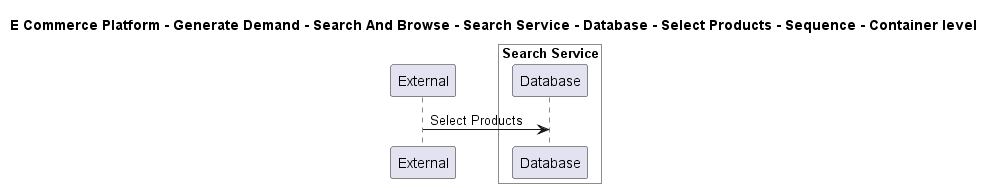

The diagram above was rendered by PlantUML. Its source (embedded in the PNG):
@startuml

title E Commerce Platform - Generate Demand - Search And Browse - Search Service - Database - Select Products - Sequence - Container level

participant "External" as C4InterFlow.SoftwareSystems.ExternalSystem

box "Search Service" #White
    participant "Database" as ECommercePlatform.GenerateDemand.SearchAndBrowse.SoftwareSystems.SearchService.Containers.Database
end box


C4InterFlow.SoftwareSystems.ExternalSystem -> ECommercePlatform.GenerateDemand.SearchAndBrowse.SoftwareSystems.SearchService.Containers.Database : Select Products


@enduml